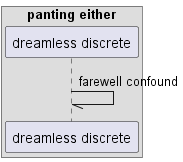

The diagram above was rendered by PlantUML. Its source (embedded in the PNG):
@startuml
box "panting either"
participant "dreamless discrete" as 0
end box
0 -// 0: farewell confound
@enduml